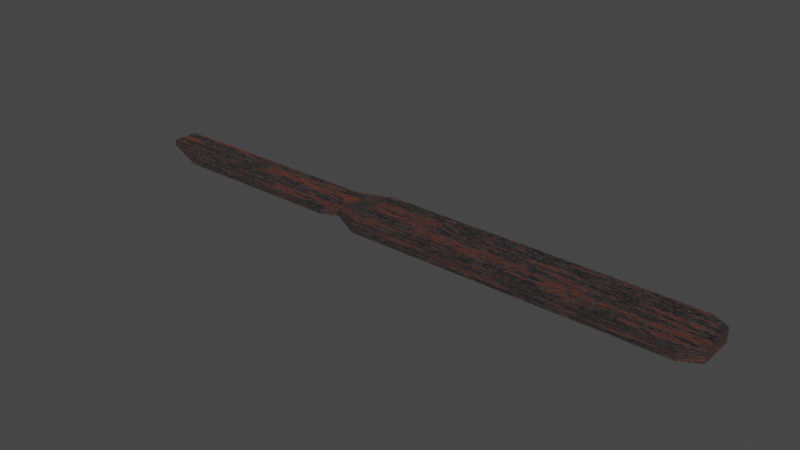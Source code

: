 # Source: Knife.blend  (saved by Blender 3.6.13; exported with 4.5.12 LTS)
import bpy
from mathutils import Matrix  # noqa: F401  (used for matrix-valued properties, if any)

bpy.ops.wm.read_factory_settings(use_empty=True)
scene = bpy.context.scene
scene.name = 'Scene'

# ---- collections
col_collection = bpy.data.collections.new('Collection'); scene.collection.children.link(col_collection)

# ---- materials (node trees are filled in below, after node groups)
mat_material_001 = bpy.data.materials.new('Material.001')
mat_material_001.use_transparent_shadow = False

# ---- material node trees
mat_material_001.use_nodes = True; mat_material_001.node_tree.nodes.clear()
_N = mat_material_001.node_tree.nodes; _L = mat_material_001.node_tree.links
n0 = _N.new('ShaderNodeOutputMaterial'); n0.name = 'Material Output'; n0.location = (300, 300)
n1 = _N.new('ShaderNodeTexVoronoi'); n1.name = 'Voronoi Texture'; n1.location = (-913, 256)
n1.feature = 'SMOOTH_F1'
n1.inputs[6].default_value = 0.8
n2 = _N.new('ShaderNodeTexNoise'); n2.name = 'Noise Texture'; n2.location = (-1133, 228)
n2.inputs[2].default_value = 19.3
n2.inputs[3].default_value = 7.0
n2.inputs[4].default_value = 1.0
n2.inputs[8].default_value = 0.002
n3 = _N.new('ShaderNodeValToRGB'); n3.name = 'Color Ramp'; n3.location = (-710, 267)
while len(n3.color_ramp.elements) > 1: n3.color_ramp.elements.remove(n3.color_ramp.elements[-1])
n3.color_ramp.elements[0].position = 0.4411; n3.color_ramp.elements[0].color = (0.0, 0.0, 0.0, 1.0)
_e = n3.color_ramp.elements.new(0.5136); _e.color = (1.0, 1.0, 1.0, 1.0)
n4 = _N.new('ShaderNodeTexVoronoi'); n4.name = 'Voronoi Texture.001'; n4.location = (-1016, -275)
n4.feature = 'SMOOTH_F1'
n4.inputs[6].default_value = 0.8
n5 = _N.new('ShaderNodeTexNoise'); n5.name = 'Noise Texture.001'; n5.location = (-1235, -303)
n5.inputs[2].default_value = 0.6
n5.inputs[3].default_value = 8.0
n5.inputs[4].default_value = 1.0
n6 = _N.new('ShaderNodeValToRGB'); n6.name = 'Color Ramp.002'; n6.location = (-658, 16)
while len(n6.color_ramp.elements) > 1: n6.color_ramp.elements.remove(n6.color_ramp.elements[-1])
n6.color_ramp.elements[0].position = 0.4713; n6.color_ramp.elements[0].color = (0.0, 0.0, 0.0, 1.0)
_e = n6.color_ramp.elements.new(0.5498); _e.color = (1.0, 1.0, 1.0, 1.0)
n7 = _N.new('ShaderNodeInvert'); n7.name = 'Invert Color'; n7.location = (-409, -363)
n8 = _N.new('ShaderNodeBsdfPrincipled'); n8.name = 'Principled BSDF'; n8.location = (10, 300)
n8.distribution = 'GGX'
n8.subsurface_method = 'RANDOM_WALK_SKIN'
n8.inputs[3].default_value = 1.45
n8.inputs[27].default_value = (0.0, 0.0, 0.0, 1.0)
n8.inputs[28].default_value = 1.0
n9 = _N.new('ShaderNodeMix'); n9.name = 'Mix'; n9.location = (-432, 280)
n9.data_type = 'RGBA'
n9.inputs[6].default_value = (0.2502, 0.05286, 0.02624, 1.0)
n9.inputs[7].default_value = (0.04519, 0.006512, 0.002125, 1.0)
n10 = _N.new('ShaderNodeMix'); n10.name = 'Mix.001'; n10.location = (-261, 42)
n10.data_type = 'RGBA'
n10.inputs[6].default_value = (0.1599, 0.1599, 0.1599, 1.0)
n11 = _N.new('ShaderNodeValToRGB'); n11.name = 'Color Ramp.001'; n11.location = (-812, -264)
while len(n11.color_ramp.elements) > 1: n11.color_ramp.elements.remove(n11.color_ramp.elements[-1])
n11.color_ramp.elements[0].position = 0.4653; n11.color_ramp.elements[0].color = (0.03675, 0.03675, 0.03675, 1.0)
_e = n11.color_ramp.elements.new(0.5468); _e.color = (1.0, 1.0, 1.0, 1.0)
_L.new(n8.outputs[0], n0.inputs[0])
_L.new(n2.outputs[0], n1.inputs[0])
_L.new(n1.outputs[0], n3.inputs[0])
_L.new(n3.outputs[0], n9.inputs[0])
_L.new(n5.outputs[0], n4.inputs[0])
_L.new(n4.outputs[0], n11.inputs[0])
_L.new(n11.outputs[0], n7.inputs[1])
_L.new(n11.outputs[0], n6.inputs[0])
_L.new(n6.outputs[0], n10.inputs[0])
_L.new(n9.outputs[2], n10.inputs[7])
_L.new(n10.outputs[2], n8.inputs[0])
_L.new(n11.outputs[0], n8.inputs[2])
_L.new(n7.outputs[0], n8.inputs[1])
n0.is_active_output = True

# ---- world
world_world = bpy.data.worlds.new('World'); scene.world = world_world
world_world.use_nodes = True; world_world.node_tree.nodes.clear()
_N = world_world.node_tree.nodes; _L = world_world.node_tree.links
n0 = _N.new('ShaderNodeOutputWorld'); n0.name = 'World Output'; n0.location = (300, 300)
n1 = _N.new('ShaderNodeBackground'); n1.name = 'Background'; n1.location = (10, 300)
n1.inputs[0].default_value = (0.05088, 0.05088, 0.05088, 1.0)
_L.new(n1.outputs[0], n0.inputs[0])
n0.is_active_output = True
world_world.color = (0.05088, 0.05088, 0.05088)
world_world.use_sun_shadow = False
world_world.sun_shadow_jitter_overblur = 0.0

# ---- meshes
me_cube_001 = bpy.data.meshes.new('Cube.001')
me_cube_001.from_pydata([(-1.0, -1.0, -1.0), (-1.0, -1.0, 1.0), (-1.0, 1.0, -1.0), (-1.0, 1.0, 1.0), (1.0, -1.0, -1.0), (1.0, -1.0, 1.0), (1.0, 1.0, -1.0), (1.0, 1.0, 1.0), (1.116, 0.6468, 1.0), (1.116, 0.6468, -1.0), (1.116, -0.6468, -1.0), (1.116, -0.6468, 1.0), (-1.183, 0.9383, -0.2899), (-1.183, -0.4988, -0.2899), (-1.183, -0.4988, 0.7734), (-1.183, 0.9383, 0.7734), (-1.281, 0.8524, -0.1854), (-1.281, -0.7835, -0.1854), (-1.281, -0.7835, 0.6689), (-1.281, 0.8524, 0.6689), (-2.385, 0.8524, -0.1854), (-2.385, -0.7835, -0.1854), (-2.385, -0.7835, 0.6689), (-2.385, 0.8524, 0.6689), (-2.711, 0.8386, -0.1854), (-2.711, -0.08218, -0.1854), (-2.711, -0.08218, 0.6689), (-2.711, 0.8386, 0.6689)], [], [(1, 3, 15, 14), (2, 3, 7, 6), (5, 4, 10, 11), (4, 5, 1, 0), (2, 6, 4, 0), (7, 3, 1, 5), (9, 8, 11, 10), (4, 6, 9, 10), (7, 5, 11, 8), (6, 7, 8, 9), (14, 15, 19, 18), (2, 0, 13, 12), (3, 2, 12, 15), (0, 1, 14, 13), (19, 16, 20, 23), (12, 13, 17, 16), (15, 12, 16, 19), (13, 14, 18, 17), (21, 22, 26, 25), (17, 18, 22, 21), (18, 19, 23, 22), (16, 17, 21, 20), (25, 26, 27, 24), (22, 23, 27, 26), (20, 21, 25, 24), (23, 20, 24, 27)])
_uv = me_cube_001.uv_layers.new(name='UVMap')
_uv.uv.foreach_set('vector', [0.59, 0.295, 0.8793, 0.2987, 0.8756, 0.3303, 0.6678, 0.3276, 0.295, 0.2938, 1.299e-08, 0.2938, 3.517e-08, 2.655e-15, 0.295, 2.227e-08, 0.8839, 3.332e-08, 0.8839, 0.295, 0.8306, 0.295, 0.8306, 2.865e-08, -3.305e-09, 0.8423, 2.248e-08, 0.5473, 0.295, 0.5473, 0.295, 0.8423, 0.59, 4.454e-08, 0.59, 0.295, 0.295, 0.295, 0.295, 2.227e-08, 0.295, 0.607, 0.295, 0.312, 0.59, 0.312, 0.59, 0.607, 0.6405, 0.295, 0.6405, 1.203e-08, 0.8306, 2.865e-08, 0.8306, 0.295, 0.295, 0.295, 0.59, 0.295, 0.5379, 0.312, 0.3471, 0.312, 0.295, 0.607, 0.59, 0.607, 0.5379, 0.6241, 0.3471, 0.6241, 0.59, 0.295, 0.59, 7.621e-09, 0.6405, 1.203e-08, 0.6405, 0.295, 0.8155, 0.6351, 0.8155, 0.8471, 0.801, 0.8344, 0.801, 0.5931, 0.8793, 0.5931, 0.59, 0.5894, 0.6678, 0.4841, 0.8756, 0.4868, 1.299e-08, 0.2938, 0.295, 0.2938, 0.1903, 0.3214, 0.03342, 0.3214, 0.59, 0.5894, 0.59, 0.295, 0.6678, 0.3276, 0.6678, 0.4841, 0.04884, 0.337, 0.1749, 0.337, 0.1749, 0.4992, 0.04884, 0.4992, 0.8756, 0.4868, 0.6678, 0.4841, 0.6682, 0.4673, 0.866, 0.4703, 0.03342, 0.3214, 0.1903, 0.3214, 0.1749, 0.337, 0.04884, 0.337, 0.506, 0.7809, 0.506, 0.6241, 0.5491, 0.6395, 0.5491, 0.7655, 0.943, 0.8372, 0.8172, 0.8372, 0.8155, 0.7263, 0.9413, 0.7263, 0.9415, 1.0, 0.8155, 1.0, 0.8155, 0.8372, 0.9415, 0.8372, 0.801, 0.5931, 0.801, 0.8344, 0.6382, 0.8344, 0.6382, 0.5931, 0.295, 0.8654, 0.295, 0.6241, 0.4578, 0.6241, 0.4578, 0.8654, 0.9413, 0.7263, 0.8155, 0.7263, 0.8172, 0.5931, 0.943, 0.5931, 0.6382, 0.5931, 0.6382, 0.8344, 0.59, 0.8324, 0.59, 0.6965, 0.4578, 0.8654, 0.4578, 0.6241, 0.506, 0.7275, 0.506, 0.8633, 0.04884, 0.4992, 0.1749, 0.4992, 0.1749, 0.5473, 0.04884, 0.5473])
me_cube_001.materials.append(mat_material_001)
me_cube_001.update()

# ---- objects
ob_cube_001 = bpy.data.objects.new('Cube.001', me_cube_001)

# ---- transforms, parenting, visibility, modifiers, constraints
ob_cube_001.location = (0.1376, 0.0, 0.0)
ob_cube_001.scale = (0.1733, 0.0312, -0.007453)

# ---- collection membership
col_collection.objects.link(ob_cube_001)

# ---- scene / render settings (as saved in the file)
scene.frame_start = 1; scene.frame_end = 250; scene.frame_set(1)
scene.render.engine = 'BLENDER_EEVEE_NEXT'
scene.cycles.sampling_pattern = 'TABULATED_SOBOL'
scene.view_settings.view_transform = 'Filmic'
bpy.context.view_layer.update()

# ---- added for rendering (the .blend has no active camera and no usable light): camera, sun
cam_auto = bpy.data.cameras.new('AutoCamera')
cam_auto.lens = 50.0
cam_auto.sensor_width = 36.0
cam_auto.clip_end = 1000.0
ob_auto_camera = bpy.data.objects.new('AutoCamera', cam_auto)
scene.collection.objects.link(ob_auto_camera)
ob_auto_camera.location = (0.615906, -0.739928, 0.493286)
ob_auto_camera.rotation_euler = (1.09748, -7.21219e-08, 0.694738)
scene.camera = ob_auto_camera
light_auto_sun = bpy.data.lights.new('AutoSun', 'SUN')
light_auto_sun.energy = 3.0
light_auto_sun.angle = 0.0523599
ob_auto_sun = bpy.data.objects.new('AutoSun', light_auto_sun)
scene.collection.objects.link(ob_auto_sun)
ob_auto_sun.rotation_euler = (0.872665, 0.174533, 0.523599)
bpy.context.view_layer.update()
